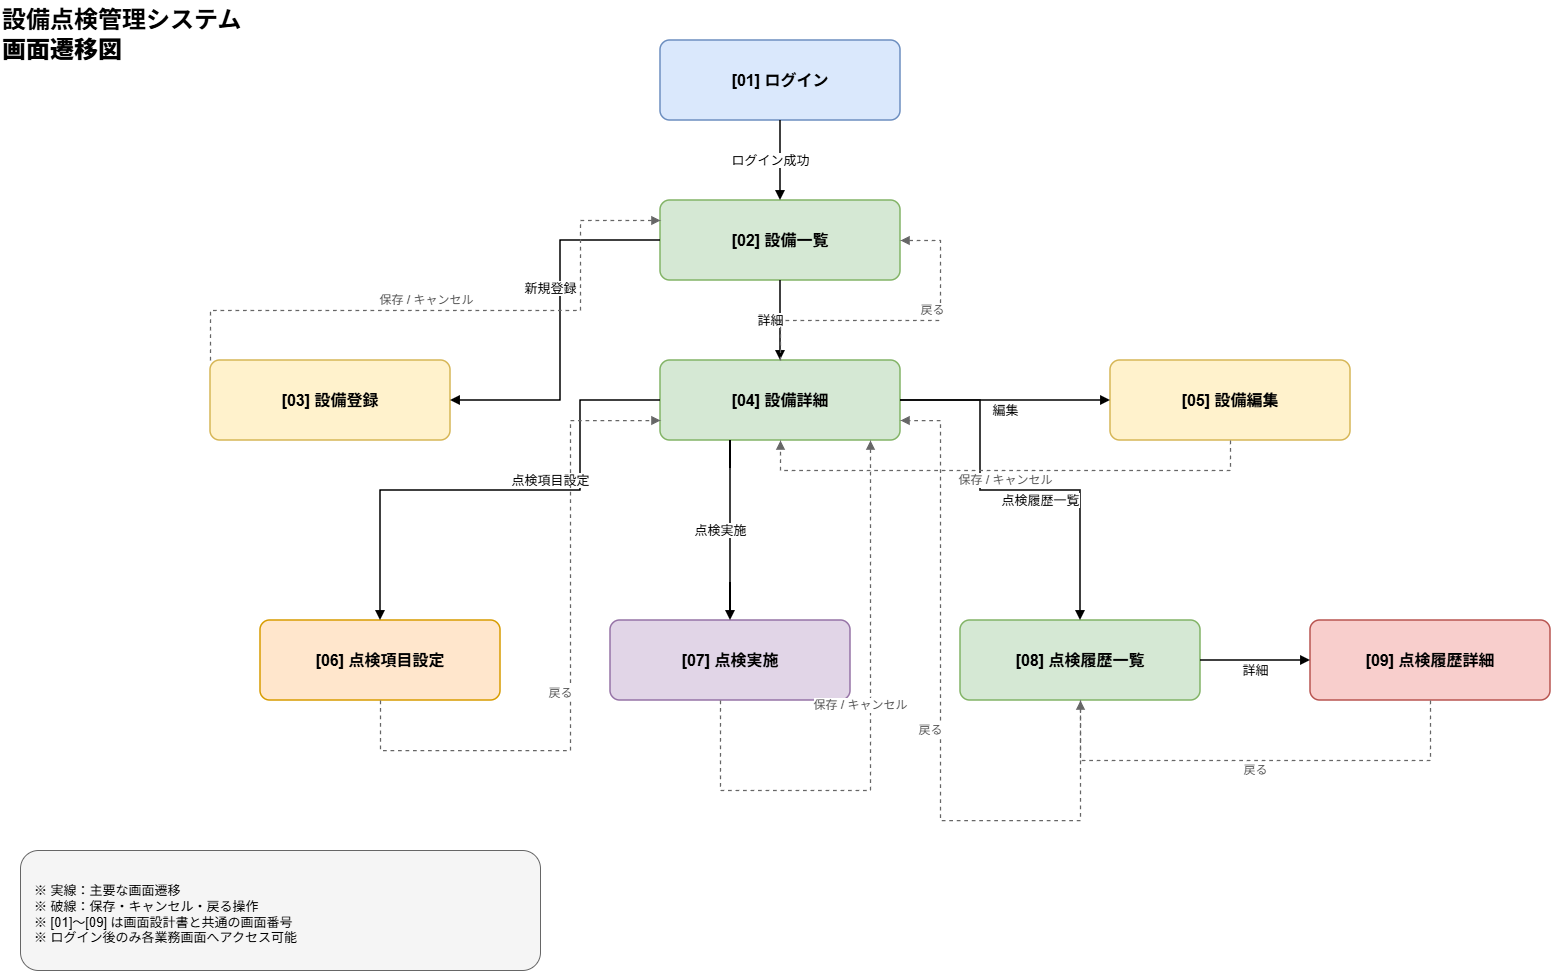

The diagram above was exported from draw.io. Its source (the exported page's mxGraphModel, read from the mxfile embedded in the PNG):
<mxGraphModel dx="2054" dy="1137" grid="1" gridSize="10" guides="1" tooltips="1" connect="1" arrows="1" fold="1" page="1" pageScale="1" pageWidth="1800" pageHeight="1100" math="0" shadow="0">
  <root>
    <mxCell id="0" />
    <mxCell id="1" parent="0" />
    <mxCell id="title" parent="1" style="text;html=1;align=left;verticalAlign=middle;fontSize=24;fontStyle=1;fontFamily=Helvetica;" value="設備点検管理システム&lt;br&gt;&lt;b&gt;画面遷移図&lt;/b&gt;" vertex="1">
      <mxGeometry height="70" width="400" x="40" y="30" as="geometry" />
    </mxCell>
    <mxCell id="login" parent="1" style="rounded=1;whiteSpace=wrap;html=1;fontSize=16;fontStyle=1;arcSize=12;strokeWidth=1.5;fillColor=#dae8fc;strokeColor=#6c8ebf;" value="[01] ログイン" vertex="1">
      <mxGeometry height="80" width="240" x="700" y="70" as="geometry" />
    </mxCell>
    <mxCell id="equipment_list" parent="1" style="rounded=1;whiteSpace=wrap;html=1;fontSize=16;fontStyle=1;arcSize=12;strokeWidth=1.5;fillColor=#d5e8d4;strokeColor=#82b366;" value="[02] 設備一覧" vertex="1">
      <mxGeometry height="80" width="240" x="700" y="230" as="geometry" />
    </mxCell>
    <mxCell id="equipment_create" parent="1" style="rounded=1;whiteSpace=wrap;html=1;fontSize=16;fontStyle=1;arcSize=12;strokeWidth=1.5;fillColor=#fff2cc;strokeColor=#d6b656;" value="[03] 設備登録" vertex="1">
      <mxGeometry height="80" width="240" x="250" y="390" as="geometry" />
    </mxCell>
    <mxCell id="equipment_detail" parent="1" style="rounded=1;whiteSpace=wrap;html=1;fontSize=16;fontStyle=1;arcSize=12;strokeWidth=1.5;fillColor=#d5e8d4;strokeColor=#82b366;" value="[04] 設備詳細" vertex="1">
      <mxGeometry height="80" width="240" x="700" y="390" as="geometry" />
    </mxCell>
    <mxCell id="equipment_edit" parent="1" style="rounded=1;whiteSpace=wrap;html=1;fontSize=16;fontStyle=1;arcSize=12;strokeWidth=1.5;fillColor=#fff2cc;strokeColor=#d6b656;" value="[05] 設備編集" vertex="1">
      <mxGeometry height="80" width="240" x="1150" y="390" as="geometry" />
    </mxCell>
    <mxCell id="item_settings" parent="1" style="rounded=1;whiteSpace=wrap;html=1;fontSize=16;fontStyle=1;arcSize=12;strokeWidth=1.5;fillColor=#ffe6cc;strokeColor=#d79b00;" value="[06] 点検項目設定" vertex="1">
      <mxGeometry height="80" width="240" x="300" y="650" as="geometry" />
    </mxCell>
    <mxCell id="inspection" parent="1" style="rounded=1;whiteSpace=wrap;html=1;fontSize=16;fontStyle=1;arcSize=12;strokeWidth=1.5;fillColor=#e1d5e7;strokeColor=#9673a6;" value="[07] 点検実施" vertex="1">
      <mxGeometry height="80" width="240" x="650" y="650" as="geometry" />
    </mxCell>
    <mxCell id="history_list" parent="1" style="rounded=1;whiteSpace=wrap;html=1;fontSize=16;fontStyle=1;arcSize=12;strokeWidth=1.5;fillColor=#d5e8d4;strokeColor=#82b366;" value="[08] 点検履歴一覧" vertex="1">
      <mxGeometry height="80" width="240" x="1000" y="650" as="geometry" />
    </mxCell>
    <mxCell id="history_detail" parent="1" style="rounded=1;whiteSpace=wrap;html=1;fontSize=16;fontStyle=1;arcSize=12;strokeWidth=1.5;fillColor=#f8cecc;strokeColor=#b85450;" value="[09] 点検履歴詳細" vertex="1">
      <mxGeometry height="80" width="240" x="1350" y="650" as="geometry" />
    </mxCell>
    <mxCell id="e01" edge="1" parent="1" source="login" style="edgeStyle=orthogonalEdgeStyle;rounded=0;orthogonalLoop=1;jettySize=auto;html=1;endArrow=block;endFill=1;strokeWidth=1.5;fontSize=13;labelBackgroundColor=#ffffff;" target="equipment_list" value="ログイン成功">
      <mxGeometry relative="1" y="-10" as="geometry" />
    </mxCell>
    <mxCell id="e02" edge="1" parent="1" source="equipment_list" style="edgeStyle=orthogonalEdgeStyle;rounded=0;orthogonalLoop=1;jettySize=auto;html=1;endArrow=block;endFill=1;strokeWidth=1.5;fontSize=13;labelBackgroundColor=#ffffff;" target="equipment_create" value="新規登録">
      <mxGeometry relative="1" x="-0.2" y="-10" as="geometry">
        <Array as="points">
          <mxPoint x="600" y="270" />
          <mxPoint x="600" y="430" />
        </Array>
      </mxGeometry>
    </mxCell>
    <mxCell id="e03" edge="1" parent="1" source="equipment_list" style="edgeStyle=orthogonalEdgeStyle;rounded=0;orthogonalLoop=1;jettySize=auto;html=1;endArrow=block;endFill=1;strokeWidth=1.5;fontSize=13;labelBackgroundColor=#ffffff;" target="equipment_detail" value="詳細">
      <mxGeometry relative="1" y="-10" as="geometry" />
    </mxCell>
    <mxCell id="e04" edge="1" parent="1" source="equipment_detail" style="edgeStyle=orthogonalEdgeStyle;rounded=0;orthogonalLoop=1;jettySize=auto;html=1;endArrow=block;endFill=1;strokeWidth=1.5;fontSize=13;labelBackgroundColor=#ffffff;" target="equipment_edit" value="編集">
      <mxGeometry relative="1" y="-10" as="geometry" />
    </mxCell>
    <mxCell id="e05" edge="1" parent="1" source="equipment_detail" style="edgeStyle=orthogonalEdgeStyle;rounded=0;orthogonalLoop=1;jettySize=auto;html=1;endArrow=block;endFill=1;strokeWidth=1.5;fontSize=13;labelBackgroundColor=#ffffff;" target="item_settings" value="点検項目設定">
      <mxGeometry relative="1" x="-0.2" y="-10" as="geometry">
        <Array as="points">
          <mxPoint x="620" y="520" />
          <mxPoint x="420" y="520" />
        </Array>
      </mxGeometry>
    </mxCell>
    <mxCell id="e06" edge="1" parent="1" source="equipment_detail" style="edgeStyle=orthogonalEdgeStyle;rounded=0;orthogonalLoop=1;jettySize=auto;html=1;endArrow=block;endFill=1;strokeWidth=1.5;fontSize=13;labelBackgroundColor=#ffffff;" target="inspection" value="点検実施">
      <mxGeometry relative="1" y="-10" as="geometry">
        <Array as="points">
          <mxPoint x="770" y="540" />
        </Array>
      </mxGeometry>
    </mxCell>
    <mxCell id="e07" edge="1" parent="1" source="equipment_detail" style="edgeStyle=orthogonalEdgeStyle;rounded=0;orthogonalLoop=1;jettySize=auto;html=1;endArrow=block;endFill=1;strokeWidth=1.5;fontSize=13;labelBackgroundColor=#ffffff;" target="history_list" value="点検履歴一覧">
      <mxGeometry relative="1" x="0.15" y="-10" as="geometry">
        <Array as="points">
          <mxPoint x="1020" y="520" />
          <mxPoint x="1120" y="520" />
        </Array>
      </mxGeometry>
    </mxCell>
    <mxCell id="e08" edge="1" parent="1" source="history_list" style="edgeStyle=orthogonalEdgeStyle;rounded=0;orthogonalLoop=1;jettySize=auto;html=1;endArrow=block;endFill=1;strokeWidth=1.5;fontSize=13;labelBackgroundColor=#ffffff;" target="history_detail" value="詳細">
      <mxGeometry relative="1" y="-10" as="geometry" />
    </mxCell>
    <mxCell id="r01" edge="1" parent="1" source="equipment_create" style="edgeStyle=orthogonalEdgeStyle;rounded=0;orthogonalLoop=1;jettySize=auto;html=1;endArrow=block;endFill=1;strokeWidth=1.25;dashed=1;strokeColor=#666666;fontColor=#555555;fontSize=12;labelBackgroundColor=#ffffff;" target="equipment_list" value="保存 / キャンセル">
      <mxGeometry relative="1" x="-0.1" y="10" as="geometry">
        <Array as="points">
          <mxPoint x="250" y="340" />
          <mxPoint x="620" y="340" />
          <mxPoint x="620" y="250" />
        </Array>
      </mxGeometry>
    </mxCell>
    <mxCell id="r02" edge="1" parent="1" source="equipment_detail" style="edgeStyle=orthogonalEdgeStyle;rounded=0;orthogonalLoop=1;jettySize=auto;html=1;endArrow=block;endFill=1;strokeWidth=1.25;dashed=1;strokeColor=#666666;fontColor=#555555;fontSize=12;labelBackgroundColor=#ffffff;" target="equipment_list" value="戻る">
      <mxGeometry relative="1" x="0.2" y="10" as="geometry">
        <Array as="points">
          <mxPoint x="980" y="350" />
          <mxPoint x="980" y="270" />
        </Array>
      </mxGeometry>
    </mxCell>
    <mxCell id="r03" edge="1" parent="1" source="equipment_edit" style="edgeStyle=orthogonalEdgeStyle;rounded=0;orthogonalLoop=1;jettySize=auto;html=1;endArrow=block;endFill=1;strokeWidth=1.25;dashed=1;strokeColor=#666666;fontColor=#555555;fontSize=12;labelBackgroundColor=#ffffff;" target="equipment_detail" value="保存 / キャンセル">
      <mxGeometry relative="1" y="10" as="geometry">
        <Array as="points">
          <mxPoint x="1270" y="500" />
          <mxPoint x="820" y="500" />
        </Array>
      </mxGeometry>
    </mxCell>
    <mxCell id="r04" edge="1" parent="1" source="item_settings" style="edgeStyle=orthogonalEdgeStyle;rounded=0;orthogonalLoop=1;jettySize=auto;html=1;endArrow=block;endFill=1;strokeWidth=1.25;dashed=1;strokeColor=#666666;fontColor=#555555;fontSize=12;labelBackgroundColor=#ffffff;" target="equipment_detail" value="戻る">
      <mxGeometry relative="1" x="-0.1" y="10" as="geometry">
        <Array as="points">
          <mxPoint x="420" y="780" />
          <mxPoint x="610" y="780" />
          <mxPoint x="610" y="450" />
        </Array>
      </mxGeometry>
    </mxCell>
    <mxCell id="r05" edge="1" parent="1" style="edgeStyle=orthogonalEdgeStyle;rounded=0;orthogonalLoop=1;jettySize=auto;html=1;endArrow=block;endFill=1;strokeWidth=1.25;dashed=1;strokeColor=#666666;fontColor=#555555;fontSize=12;labelBackgroundColor=#ffffff;" value="保存 / キャンセル">
      <mxGeometry relative="1" x="0.1" y="10" as="geometry">
        <Array as="points">
          <mxPoint x="760" y="820" />
          <mxPoint x="910" y="820" />
        </Array>
        <mxPoint x="760" y="730" as="sourcePoint" />
        <mxPoint x="910" y="470" as="targetPoint" />
      </mxGeometry>
    </mxCell>
    <mxCell id="r06" edge="1" parent="1" source="history_list" style="edgeStyle=orthogonalEdgeStyle;rounded=0;orthogonalLoop=1;jettySize=auto;html=1;endArrow=block;endFill=1;strokeWidth=1.25;dashed=1;strokeColor=#666666;fontColor=#555555;fontSize=12;labelBackgroundColor=#ffffff;" target="equipment_detail" value="戻る">
      <mxGeometry relative="1" y="10" as="geometry">
        <Array as="points">
          <mxPoint x="1120" y="850" />
          <mxPoint x="980" y="850" />
          <mxPoint x="980" y="450" />
        </Array>
      </mxGeometry>
    </mxCell>
    <mxCell id="r07" edge="1" parent="1" source="history_detail" style="edgeStyle=orthogonalEdgeStyle;rounded=0;orthogonalLoop=1;jettySize=auto;html=1;endArrow=block;endFill=1;strokeWidth=1.25;dashed=1;strokeColor=#666666;fontColor=#555555;fontSize=12;labelBackgroundColor=#ffffff;" target="history_list" value="戻る">
      <mxGeometry relative="1" y="10" as="geometry">
        <Array as="points">
          <mxPoint x="1470" y="790" />
          <mxPoint x="1120" y="790" />
        </Array>
      </mxGeometry>
    </mxCell>
    <mxCell id="note" parent="1" style="rounded=1;whiteSpace=wrap;html=1;fillColor=#f5f5f5;strokeColor=#666666;fontSize=13;align=left;spacingLeft=12;spacingTop=8;" value="※ 実線：主要な画面遷移&lt;br&gt;※ 破線：保存・キャンセル・戻る操作&lt;br&gt;※ [01]〜[09] は画面設計書と共通の画面番号&lt;br&gt;※ ログイン後のみ各業務画面へアクセス可能" vertex="1">
      <mxGeometry height="120" width="520" x="60" y="880" as="geometry" />
    </mxCell>
  </root>
</mxGraphModel>